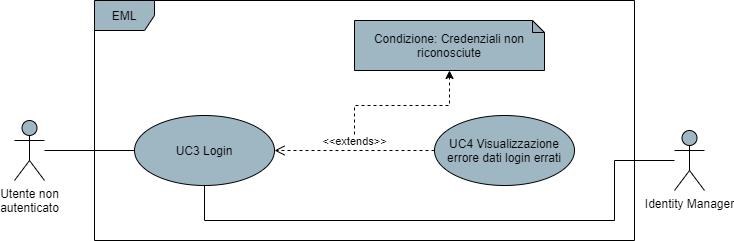

The diagram above was exported from draw.io. Its source (the exported page's mxGraphModel, read from the mxfile embedded in the PNG):
<mxGraphModel dx="782" dy="766" grid="1" gridSize="10" guides="1" tooltips="1" connect="1" arrows="1" fold="1" page="1" pageScale="1" pageWidth="850" pageHeight="1100" math="0" shadow="0">
  <root>
    <mxCell id="0" />
    <mxCell id="1" parent="0" />
    <mxCell id="dbmYQgCzoNZLPMEJyyfC-4" style="edgeStyle=orthogonalEdgeStyle;rounded=0;orthogonalLoop=1;jettySize=auto;html=1;endArrow=none;endFill=0;" parent="1" source="dbmYQgCzoNZLPMEJyyfC-1" target="dbmYQgCzoNZLPMEJyyfC-3" edge="1">
      <mxGeometry relative="1" as="geometry" />
    </mxCell>
    <mxCell id="dbmYQgCzoNZLPMEJyyfC-1" value="Utente non&lt;br&gt;autenticato" style="shape=umlActor;verticalLabelPosition=bottom;verticalAlign=top;html=1;fillColor=#9FB6C3;" parent="1" vertex="1">
      <mxGeometry x="140" y="320" width="30" height="60" as="geometry" />
    </mxCell>
    <mxCell id="dbmYQgCzoNZLPMEJyyfC-2" value="EML" style="shape=umlFrame;whiteSpace=wrap;html=1;fillColor=#9FB6C3;" parent="1" vertex="1">
      <mxGeometry x="220" y="200" width="540" height="240" as="geometry" />
    </mxCell>
    <mxCell id="dbmYQgCzoNZLPMEJyyfC-3" value="UC3 Login" style="ellipse;whiteSpace=wrap;html=1;fillColor=#9FB6C3;" parent="1" vertex="1">
      <mxGeometry x="260" y="315" width="140" height="70" as="geometry" />
    </mxCell>
    <mxCell id="dbmYQgCzoNZLPMEJyyfC-19" value="" style="edgeStyle=orthogonalEdgeStyle;rounded=0;orthogonalLoop=1;jettySize=auto;html=1;dashed=1;" parent="1" target="dbmYQgCzoNZLPMEJyyfC-18" edge="1">
      <mxGeometry relative="1" as="geometry">
        <mxPoint x="480" y="340" as="sourcePoint" />
      </mxGeometry>
    </mxCell>
    <mxCell id="dbmYQgCzoNZLPMEJyyfC-5" value="UC4 Visualizzazione errore dati login errati" style="ellipse;whiteSpace=wrap;html=1;fillColor=#9FB6C3;" parent="1" vertex="1">
      <mxGeometry x="560" y="315" width="140" height="70" as="geometry" />
    </mxCell>
    <mxCell id="dbmYQgCzoNZLPMEJyyfC-16" value="&amp;lt;&amp;lt;extends&amp;gt;&amp;gt;" style="html=1;verticalAlign=bottom;endArrow=open;dashed=1;endSize=8;entryX=1;entryY=0.5;entryDx=0;entryDy=0;" parent="1" source="dbmYQgCzoNZLPMEJyyfC-5" target="dbmYQgCzoNZLPMEJyyfC-3" edge="1">
      <mxGeometry relative="1" as="geometry">
        <mxPoint x="560" y="350" as="sourcePoint" />
        <mxPoint x="480" y="350" as="targetPoint" />
      </mxGeometry>
    </mxCell>
    <mxCell id="dbmYQgCzoNZLPMEJyyfC-18" value="Condizione: Credenziali non riconosciute" style="shape=note;whiteSpace=wrap;html=1;backgroundOutline=1;darkOpacity=0.05;fillColor=#9FB6C3;size=12;" parent="1" vertex="1">
      <mxGeometry x="480" y="220" width="190" height="50" as="geometry" />
    </mxCell>
    <mxCell id="dbmYQgCzoNZLPMEJyyfC-21" style="edgeStyle=orthogonalEdgeStyle;rounded=0;orthogonalLoop=1;jettySize=auto;html=1;endArrow=none;endFill=0;" parent="1" target="dbmYQgCzoNZLPMEJyyfC-3" edge="1">
      <mxGeometry relative="1" as="geometry">
        <mxPoint x="800" y="360" as="sourcePoint" />
        <Array as="points">
          <mxPoint x="740" y="360" />
          <mxPoint x="740" y="420" />
          <mxPoint x="330" y="420" />
        </Array>
      </mxGeometry>
    </mxCell>
    <mxCell id="dbmYQgCzoNZLPMEJyyfC-20" value="Identity Manager" style="shape=umlActor;verticalLabelPosition=bottom;verticalAlign=top;html=1;fillColor=#9FB6C3;" parent="1" vertex="1">
      <mxGeometry x="800" y="330" width="30" height="60" as="geometry" />
    </mxCell>
  </root>
</mxGraphModel>